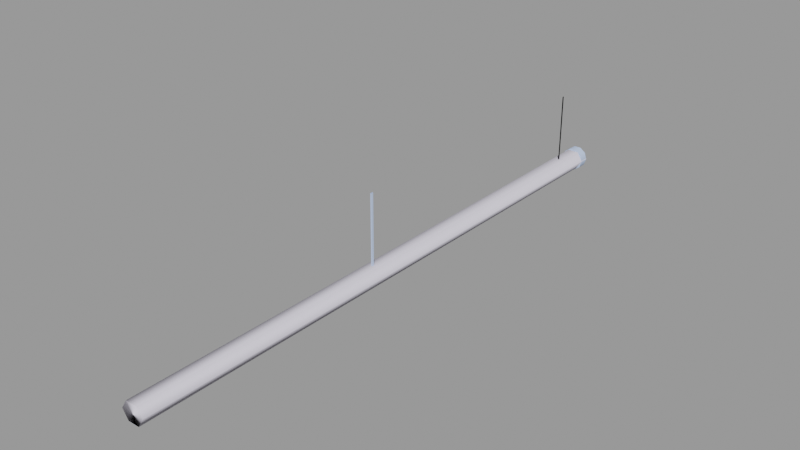 # Source: ceiling_pipe_128.blend  (saved by Blender 2.92.15; exported with 4.5.12 LTS)
import bpy
from mathutils import Matrix  # noqa: F401  (used for matrix-valued properties, if any)

bpy.ops.wm.read_factory_settings(use_empty=True)
scene = bpy.context.scene
scene.name = 'ceiling_pipe_128.qc'

# ---- collections
col_ceiling_pipe_128 = bpy.data.collections.new('ceiling_pipe_128'); scene.collection.children.link(col_ceiling_pipe_128)

# ---- materials (node trees are filled in below, after node groups)
mat_ceiling_pipe01 = bpy.data.materials.new('ceiling_pipe01')
mat_ceiling_pipe01.use_transparent_shadow = False
mat_ceiling_pipe01.diffuse_color = (0.5155, 0.6343, 0.8837, 1.0)
mat_phy = bpy.data.materials.new('  phy')
mat_phy.use_transparent_shadow = False
mat_phy.diffuse_color = (0.7927, 0.7641, 0.8802, 1.0)

# ---- material node trees

# ---- meshes
me_ceiling_pipe_128 = bpy.data.meshes.new('ceiling_pipe_128')
me_ceiling_pipe_128.from_pydata([(0.0, -7.817, -3e-06), (0.0, -8.317, -16.35), (0.0, -7.817, -16.35), (0.0, -8.317, -3e-06), (-2.097, -2.0, -18.46), (-0.847, -2.0, -19.37), (-0.07441, -2.0, -17.0), (0.6981, -2.0, -19.37), (1.948, -2.0, -18.46), (2.426, -2.0, -17.0), (1.948, -2.0, -15.53), (0.6981, -2.0, -14.62), (-0.847, -2.0, -14.62), (-2.097, -2.0, -15.53), (-2.574, -2.0, -17.0), (1.948, 1.5e-05, -18.46), (0.6981, 1.5e-05, -19.37), (-0.07441, 1.3e-05, -17.0), (-0.847, 1.5e-05, -19.37), (-2.097, 1.5e-05, -18.46), (-2.574, 1.3e-05, -17.0), (-2.097, 1.3e-05, -15.53), (-0.847, 1.3e-05, -14.62), (0.6981, 1.3e-05, -14.62), (1.948, 1.3e-05, -15.53), (2.426, 1.3e-05, -17.0), (-0.6153, 1e-06, -15.1), (-1.611, -63.62, -15.82), (-0.6153, -63.62, -15.1), (-1.611, 1e-06, -15.82), (-1.991, -63.62, -17.0), (-1.991, 1e-06, -17.0), (-1.611, -63.62, -18.17), (-1.611, 1e-06, -18.17), (-0.6153, -63.62, -18.89), (-0.6153, 1e-06, -18.89), (0.6153, -63.62, -18.89), (0.6153, 1e-06, -18.89), (1.611, -63.62, -18.17), (1.611, 1e-06, -18.17), (1.991, -63.62, -17.0), (1.991, 1e-06, -17.0), (1.611, -63.62, -15.82), (1.611, 1e-06, -15.82), (0.6153, -63.62, -15.1), (0.6153, 1e-06, -15.1), (-0.6153, -128.0, -15.1), (0.6153, -128.0, -15.1), (1.611, -128.0, -15.82), (1.991, -128.0, -17.0), (1.611, -128.0, -18.17), (0.6153, -128.0, -18.89), (-0.6153, -128.0, -18.89), (-1.611, -128.0, -18.17), (-1.991, -128.0, -17.0), (-1.611, -128.0, -15.82), (-0.125, -72.32, -16.35), (0.125, -72.32, -3e-06), (-0.125, -72.32, -3e-06), (0.125, -72.32, -16.35), (0.125, -71.82, -16.35), (0.125, -71.82, -3e-06), (-0.125, -71.82, -16.35), (-0.125, -71.82, -3e-06)], [], [(0, 1, 2), (0, 3, 1), (4, 5, 6), (5, 7, 6), (7, 8, 6), (8, 9, 6), (9, 10, 6), (10, 11, 6), (11, 12, 6), (12, 13, 6), (6, 13, 14), (14, 4, 6), (15, 16, 17), (16, 18, 17), (18, 19, 17), (19, 20, 17), (20, 21, 17), (21, 22, 17), (22, 23, 17), (23, 24, 17), (24, 25, 17), (25, 15, 17), (11, 23, 22), (11, 22, 12), (12, 22, 21), (12, 21, 13), (13, 21, 20), (13, 20, 14), (4, 14, 20), (4, 20, 19), (4, 19, 18), (4, 18, 5), (5, 18, 16), (5, 16, 7), (7, 16, 15), (7, 15, 8), (15, 9, 8), (15, 25, 9), (24, 9, 25), (24, 10, 9), (23, 10, 24), (23, 11, 10), (26, 27, 28), (26, 29, 27), (29, 30, 27), (29, 31, 30), (31, 32, 30), (31, 33, 32), (33, 34, 32), (33, 35, 34), (35, 36, 34), (35, 37, 36), (37, 38, 36), (37, 39, 38), (39, 40, 38), (39, 41, 40), (41, 42, 40), (41, 43, 42), (43, 44, 42), (43, 45, 44), (45, 28, 44), (45, 26, 28), (46, 44, 28), (46, 47, 44), (47, 42, 44), (47, 48, 42), (48, 40, 42), (48, 49, 40), (49, 38, 40), (49, 50, 38), (50, 36, 38), (50, 51, 36), (51, 34, 36), (51, 52, 34), (52, 32, 34), (52, 53, 32), (53, 30, 32), (53, 54, 30), (54, 27, 30), (54, 55, 27), (55, 28, 27), (55, 46, 28), (2, 3, 0), (2, 1, 3), (56, 57, 58), (56, 59, 57), (60, 57, 59), (60, 61, 57), (62, 58, 63), (62, 56, 58), (62, 61, 60), (62, 63, 61)])
me_ceiling_pipe_128.polygons.foreach_set('use_smooth', [True] * 92)
_k = set([(0, 2), (0, 3), (1, 2), (1, 3), (4, 5), (4, 14), (5, 7), (7, 8), (8, 9), (9, 10), (10, 11), (11, 12), (12, 13), (13, 14), (15, 16), (15, 25), (16, 18), (18, 19), (19, 20), (20, 21), (21, 22), (22, 23), (23, 24), (24, 25), (56, 58), (57, 59), (57, 60), (60, 61), (61, 62), (62, 63)])
me_ceiling_pipe_128.attributes.new('sharp_edge', 'BOOLEAN', 'EDGE').data.foreach_set('value', [ (min(e.vertices), max(e.vertices)) in _k for e in me_ceiling_pipe_128.edges])
_uv = me_ceiling_pipe_128.uv_layers.new(name='UVMap')
_uv.uv.foreach_set('vector', [0.5455, 0.7293, 0.5455, 0.5137, 0.5455, 0.5137, 0.5455, 0.7293, 0.5455, 0.7293, 0.5455, 0.5137, 0.5355, 0.4124, 0.5477, 0.4031, 0.5553, 0.4275, 0.5477, 0.4031, 0.5628, 0.4031, 0.5553, 0.4275, 0.5628, 0.4031, 0.575, 0.4124, 0.5553, 0.4275, 0.575, 0.4124, 0.5797, 0.4275, 0.5553, 0.4275, 0.5797, 0.4275, 0.575, 0.4426, 0.5553, 0.4275, 0.575, 0.4426, 0.5628, 0.4519, 0.5553, 0.4275, 0.5628, 0.4519, 0.5477, 0.4519, 0.5553, 0.4275, 0.5477, 0.4519, 0.5355, 0.4426, 0.5553, 0.4275, 0.5553, 0.4275, 0.5355, 0.4426, 0.5308, 0.4275, 0.5308, 0.4275, 0.5355, 0.4124, 0.5553, 0.4275, 0.575, 0.4124, 0.5628, 0.4031, 0.5553, 0.4275, 0.5628, 0.4031, 0.5477, 0.4031, 0.5553, 0.4275, 0.5477, 0.4031, 0.5355, 0.4124, 0.5553, 0.4275, 0.5355, 0.4124, 0.5308, 0.4275, 0.5553, 0.4275, 0.5308, 0.4275, 0.5355, 0.4426, 0.5553, 0.4275, 0.5355, 0.4426, 0.5477, 0.4519, 0.5553, 0.4275, 0.5477, 0.4519, 0.5628, 0.4519, 0.5553, 0.4275, 0.5628, 0.4519, 0.575, 0.4426, 0.5553, 0.4275, 0.575, 0.4426, 0.5797, 0.4275, 0.5553, 0.4275, 0.5797, 0.4275, 0.575, 0.4124, 0.5553, 0.4275, 0.2503, 0.9904, 0.2503, 0.966, 0.2749, 0.966, 0.2503, 0.9904, 0.2749, 0.966, 0.2749, 0.9904, 0.2749, 0.9904, 0.2749, 0.966, 0.2994, 0.966, 0.2749, 0.9904, 0.2994, 0.966, 0.2994, 0.9904, 0.2994, 0.9904, 0.2994, 0.966, 0.3239, 0.966, 0.2994, 0.9904, 0.3239, 0.966, 0.3239, 0.9904, 0.3484, 0.9904, 0.3239, 0.9904, 0.3239, 0.966, 0.3484, 0.9904, 0.3239, 0.966, 0.3484, 0.966, 0.3484, 0.9904, 0.3484, 0.966, 0.3729, 0.966, 0.3484, 0.9904, 0.3729, 0.966, 0.3729, 0.9904, 0.3729, 0.9904, 0.3729, 0.966, 0.3974, 0.966, 0.3729, 0.9904, 0.3974, 0.966, 0.3974, 0.9904, 0.3974, 0.9904, 0.3974, 0.966, 0.4219, 0.966, 0.3974, 0.9904, 0.4219, 0.966, 0.4219, 0.9904, 0.4219, 0.966, 0.4465, 0.9904, 0.4219, 0.9904, 0.4219, 0.966, 0.4465, 0.966, 0.4465, 0.9904, 0.471, 0.966, 0.4465, 0.9904, 0.4465, 0.966, 0.471, 0.966, 0.471, 0.9904, 0.4465, 0.9904, 0.4955, 0.966, 0.471, 0.9904, 0.471, 0.966, 0.4955, 0.966, 0.4955, 0.9904, 0.471, 0.9904, 0.0, -0.000314, 0.02451, 1.0, 0.0, 1.0, 0.0, -0.000314, 0.02451, -0.000314, 0.02451, 1.0, 0.02451, -0.000314, 0.04902, 1.0, 0.02451, 1.0, 0.02451, -0.000314, 0.04902, -0.000314, 0.04902, 1.0, 0.04902, -0.000314, 0.07354, 1.0, 0.04902, 1.0, 0.04902, -0.000314, 0.07354, -0.000314, 0.07354, 1.0, 0.07354, -0.000314, 0.09805, 1.0, 0.07354, 1.0, 0.07354, -0.000314, 0.09805, -0.000314, 0.09805, 1.0, 0.09805, -0.000314, 0.1226, 1.0, 0.09805, 1.0, 0.09805, -0.000314, 0.1226, -0.000314, 0.1226, 1.0, 0.1226, -0.000314, 0.1471, 1.0, 0.1226, 1.0, 0.1226, -0.000314, 0.1471, -0.000314, 0.1471, 1.0, 0.1471, -0.000314, 0.1716, 1.0, 0.1471, 1.0, 0.1471, -0.000314, 0.1716, -0.000314, 0.1716, 1.0, 0.1716, -0.000314, 0.1961, 1.0, 0.1716, 1.0, 0.1716, -0.000314, 0.1961, -0.000314, 0.1961, 1.0, 0.1961, -0.000314, 0.2206, 1.0, 0.1961, 1.0, 0.1961, -0.000314, 0.2206, -0.000314, 0.2206, 1.0, 0.2206, -0.000314, 0.2451, 1.0, 0.2206, 1.0, 0.2206, -0.000314, 0.2451, -0.000314, 0.2451, 1.0, 0.2439, -0.000314, 0.2195, 1.0, 0.2439, 1.0, 0.2439, -0.000314, 0.2195, -0.000314, 0.2195, 1.0, 0.2195, -0.000314, 0.1951, 1.0, 0.2195, 1.0, 0.2195, -0.000314, 0.1951, -0.000314, 0.1951, 1.0, 0.1951, -0.000314, 0.1707, 1.0, 0.1951, 1.0, 0.1951, -0.000314, 0.1707, -0.000314, 0.1707, 1.0, 0.1707, -0.000314, 0.1463, 1.0, 0.1707, 1.0, 0.1707, -0.000314, 0.1463, -0.000314, 0.1463, 1.0, 0.1463, -0.000314, 0.1219, 1.0, 0.1463, 1.0, 0.1463, -0.000314, 0.1219, -0.000314, 0.1219, 1.0, 0.1219, -0.000314, 0.09755, 1.0, 0.1219, 1.0, 0.1219, -0.000314, 0.09755, -0.000314, 0.09755, 1.0, 0.09755, -0.000314, 0.07316, 1.0, 0.09755, 1.0, 0.09755, -0.000314, 0.07316, -0.000314, 0.07316, 1.0, 0.07316, -0.000314, 0.04878, 1.0, 0.07316, 1.0, 0.07316, -0.000314, 0.04878, -0.000314, 0.04878, 1.0, 0.04878, -0.000314, 0.02439, 1.0, 0.04878, 1.0, 0.04878, -0.000314, 0.02439, -0.000314, 0.02439, 1.0, 0.02439, -0.000314, 0.0, 1.0, 0.02439, 1.0, 0.02439, -0.000314, 0.0, -0.000314, 0.0, 1.0, 0.5414, 0.5137, 0.5414, 0.7293, 0.5414, 0.7293, 0.5414, 0.5137, 0.5414, 0.5137, 0.5414, 0.7293, 0.5414, 0.5137, 0.5455, 0.7293, 0.5414, 0.7293, 0.5414, 0.5137, 0.5455, 0.5137, 0.5455, 0.7293, 0.5455, 0.5137, 0.5455, 0.7293, 0.5455, 0.5137, 0.5455, 0.5137, 0.5455, 0.7293, 0.5455, 0.7293, 0.5414, 0.5137, 0.5414, 0.7293, 0.5414, 0.7293, 0.5414, 0.5137, 0.5414, 0.5137, 0.5414, 0.7293, 0.5414, 0.5137, 0.5455, 0.7293, 0.5455, 0.5137, 0.5414, 0.5137, 0.5414, 0.7293, 0.5455, 0.7293])
_uv.active_render = True
_uv = me_ceiling_pipe_128.uv_layers.new(name='lightmap')
_uv.uv.foreach_set('vector', [0.249, 0.002002, 0.1687, 0.3323, 0.249, 0.3323, 0.5823, 0.002002, 0.5823, 0.08233, 0.252, 0.08233, 0.6657, 0.9187, 0.6657, 0.999, 0.502, 0.999, 0.999, 0.3323, 0.9187, 0.3323, 0.999, 0.1687, 0.501, 0.9177, 0.501, 0.998, 0.6647, 0.9177, 0.3323, 0.9187, 0.3323, 0.999, 0.1687, 0.999, 0.252, 0.249, 0.3323, 0.249, 0.3323, 0.08534, 0.9187, 0.499, 0.999, 0.499, 0.999, 0.3353, 0.998, 0.3343, 0.9177, 0.3343, 0.9177, 0.498, 0.1657, 0.999, 0.1657, 0.9187, 0.002002, 0.999, 0.999, 0.002002, 0.999, 0.1657, 0.9187, 0.1657, 0.1677, 0.9177, 0.1677, 0.998, 0.3313, 0.9177, 0.8323, 0.8353, 0.8323, 0.9157, 0.6687, 0.9157, 0.998, 0.1677, 0.9177, 0.1677, 0.9177, 0.3313, 0.001001, 0.9177, 0.001001, 0.998, 0.1647, 0.9177, 0.9177, 0.001001, 0.998, 0.001001, 0.9177, 0.1647, 0.6677, 0.9147, 0.6677, 0.8343, 0.8313, 0.8343, 0.9157, 0.8323, 0.8353, 0.8323, 0.9157, 0.6687, 0.6657, 0.9157, 0.6657, 0.8353, 0.502, 0.9157, 0.9147, 0.6677, 0.8343, 0.6677, 0.8343, 0.8313, 0.501, 0.9147, 0.501, 0.8343, 0.6647, 0.8343, 0.3313, 0.08433, 0.251, 0.08433, 0.251, 0.248, 0.749, 0.6687, 0.749, 0.749, 0.6687, 0.749, 0.748, 0.6677, 0.6677, 0.748, 0.6677, 0.6677, 0.749, 0.752, 0.749, 0.8323, 0.6687, 0.8323, 0.752, 0.749, 0.8323, 0.6687, 0.8323, 0.749, 0.751, 0.748, 0.751, 0.6677, 0.8313, 0.6677, 0.752, 0.8323, 0.8323, 0.752, 0.8323, 0.8323, 0.3353, 0.999, 0.4157, 0.999, 0.4157, 0.9187, 0.499, 0.8353, 0.4187, 0.9157, 0.499, 0.9157, 0.6677, 0.8313, 0.6677, 0.751, 0.748, 0.751, 0.8313, 0.751, 0.751, 0.8313, 0.751, 0.751, 0.4157, 0.8353, 0.4157, 0.9157, 0.3353, 0.9157, 0.4147, 0.8343, 0.3343, 0.9147, 0.3343, 0.8343, 0.499, 0.9187, 0.499, 0.999, 0.4187, 0.999, 0.498, 0.8343, 0.4177, 0.9147, 0.4177, 0.8343, 0.3343, 0.998, 0.4147, 0.9177, 0.3343, 0.9177, 0.252, 0.3323, 0.3323, 0.3323, 0.3323, 0.252, 0.498, 0.9177, 0.4177, 0.998, 0.4177, 0.9177, 0.251, 0.3313, 0.251, 0.251, 0.3313, 0.251, 0.5853, 0.4157, 0.6657, 0.3353, 0.6657, 0.4157, 0.5843, 0.4147, 0.5843, 0.3343, 0.6647, 0.3343, 0.002002, 0.9157, 0.3323, 0.8353, 0.3323, 0.9157, 0.3323, 0.6687, 0.3323, 0.749, 0.002002, 0.749, 0.3313, 0.8343, 0.001001, 0.9147, 0.001001, 0.8343, 0.6657, 0.6687, 0.6657, 0.749, 0.3353, 0.749, 0.9157, 0.3353, 0.8353, 0.6657, 0.9157, 0.6657, 0.9147, 0.3343, 0.8343, 0.3343, 0.8343, 0.6647, 0.002002, 0.8323, 0.3323, 0.752, 0.3323, 0.8323, 0.8353, 0.3323, 0.9157, 0.3323, 0.9157, 0.002002, 0.3353, 0.8323, 0.6657, 0.752, 0.6657, 0.8323, 0.3343, 0.8313, 0.3343, 0.751, 0.6647, 0.751, 0.8343, 0.3313, 0.9147, 0.001001, 0.8343, 0.001001, 0.001001, 0.8313, 0.001001, 0.751, 0.3313, 0.751, 0.8323, 0.3353, 0.752, 0.6657, 0.8323, 0.6657, 0.8313, 0.3343, 0.751, 0.3343, 0.751, 0.6647, 0.8323, 0.002002, 0.752, 0.3323, 0.8323, 0.3323, 0.3343, 0.748, 0.3343, 0.6677, 0.6647, 0.6677, 0.751, 0.3313, 0.8313, 0.001001, 0.751, 0.001001, 0.001001, 0.748, 0.001001, 0.6677, 0.3313, 0.6677, 0.749, 0.3353, 0.6687, 0.6657, 0.749, 0.6657, 0.748, 0.3343, 0.6677, 0.3343, 0.6677, 0.6647, 0.3353, 0.6657, 0.6657, 0.5853, 0.6657, 0.6657, 0.3343, 0.6647, 0.3343, 0.5843, 0.6647, 0.5843, 0.002002, 0.6657, 0.3323, 0.5853, 0.3323, 0.6657, 0.6657, 0.502, 0.6657, 0.5823, 0.3353, 0.5823, 0.002002, 0.5823, 0.3323, 0.502, 0.3323, 0.5823, 0.502, 0.4157, 0.5823, 0.4157, 0.5823, 0.08534, 0.749, 0.002002, 0.6687, 0.3323, 0.749, 0.3323, 0.748, 0.001001, 0.6677, 0.001001, 0.6677, 0.3313, 0.6657, 0.002002, 0.5853, 0.3323, 0.6657, 0.3323, 0.3343, 0.5813, 0.3343, 0.501, 0.6647, 0.501, 0.4157, 0.08534, 0.3353, 0.4157, 0.4157, 0.4157, 0.4147, 0.08433, 0.3343, 0.08433, 0.3343, 0.4147, 0.3353, 0.499, 0.6657, 0.4187, 0.6657, 0.499, 0.3343, 0.498, 0.3343, 0.4177, 0.6647, 0.4177, 0.499, 0.08534, 0.4187, 0.4157, 0.499, 0.4157, 0.498, 0.08433, 0.4177, 0.08433, 0.4177, 0.4147, 0.3313, 0.5843, 0.001001, 0.6647, 0.001001, 0.5843, 0.5813, 0.08433, 0.501, 0.08433, 0.501, 0.4147, 0.3313, 0.501, 0.001001, 0.5813, 0.001001, 0.501, 0.6647, 0.001001, 0.5843, 0.001001, 0.5843, 0.3313, 0.5813, 0.001001, 0.251, 0.08133, 0.251, 0.001001, 0.248, 0.001001, 0.1677, 0.001001, 0.1677, 0.3313, 0.08233, 0.002002, 0.002002, 0.3323, 0.08233, 0.3323, 0.3323, 0.3353, 0.3323, 0.4157, 0.002002, 0.4157, 0.08534, 0.3323, 0.1657, 0.002002, 0.1657, 0.3323, 0.002002, 0.499, 0.3323, 0.499, 0.3323, 0.4187, 0.3313, 0.4177, 0.001001, 0.498, 0.001001, 0.4177, 0.1647, 0.001001, 0.08433, 0.001001, 0.08433, 0.3313, 0.001001, 0.4147, 0.3313, 0.3343, 0.001001, 0.3343, 0.001001, 0.3313, 0.001001, 0.001001, 0.08133, 0.001001])
me_ceiling_pipe_128.materials.append(mat_ceiling_pipe01)
me_ceiling_pipe_128.use_remesh_fix_poles = True
me_ceiling_pipe_128.use_remesh_preserve_attributes = False
me_ceiling_pipe_128.use_mirror_vertex_groups = False
me_ceiling_pipe_128.update()
me_ceiling_pipe_128.normals_split_custom_set([tuple(v) for v in zip(*[iter([1.0, 0.0, 0.0, 1.0, 0.0, 0.0, 1.0, 0.0, 0.0, 1.0, 0.0, 0.0, 1.0, 0.0, 0.0, 1.0, 0.0, 0.0, -2.505e-07, -1.0, -1.071e-06, -2.505e-07, -1.0, -7.139e-07, -4.071e-14, -1.0, -5.062e-07, -2.505e-07, -1.0, -7.139e-07, 2.505e-07, -1.0, -6.814e-07, -4.071e-14, -1.0, -5.062e-07, 2.505e-07, -1.0, -6.814e-07, 2.505e-07, -1.0, -1.038e-06, -4.071e-14, -1.0, -5.062e-07, 2.505e-07, -1.0, -1.038e-06, 0.0, -1.0, -7.788e-07, -4.071e-14, -1.0, -5.062e-07, 0.0, -1.0, -7.788e-07, 0.0, -1.0, -3.245e-08, -4.071e-14, -1.0, -5.062e-07, 0.0, -1.0, -3.245e-08, 0.0, -1.0, -2.827e-15, -4.071e-14, -1.0, -5.062e-07, 0.0, -1.0, -2.827e-15, 0.0, -1.0, 3.245e-08, -4.071e-14, -1.0, -5.062e-07, 0.0, -1.0, 3.245e-08, 0.0, -1.0, 0.0, -4.071e-14, -1.0, -5.062e-07, -4.071e-14, -1.0, -5.062e-07, 0.0, -1.0, 0.0, 0.0, -1.0, -7.788e-07, 0.0, -1.0, -7.788e-07, -2.505e-07, -1.0, -1.071e-06, -4.071e-14, -1.0, -5.062e-07, -2.472e-07, 1.0, 1.021e-06, -2.472e-07, 1.0, 7.608e-07, 3.166e-14, 1.0, 4.924e-07, -2.472e-07, 1.0, 7.608e-07, 2.472e-07, 1.0, 7.608e-07, 3.166e-14, 1.0, 4.924e-07, 2.472e-07, 1.0, 7.608e-07, 2.472e-07, 1.0, 1.021e-06, 3.166e-14, 1.0, 4.924e-07, 2.472e-07, 1.0, 1.021e-06, 0.0, 1.0, 6.805e-07, 3.166e-14, 1.0, 4.924e-07, 0.0, 1.0, 6.805e-07, 0.0, 1.0, 0.0, 3.166e-14, 1.0, 4.924e-07, 0.0, 1.0, 0.0, 0.0, 1.0, 0.0, 3.166e-14, 1.0, 4.924e-07, 0.0, 1.0, 0.0, 0.0, 1.0, 0.0, 3.166e-14, 1.0, 4.924e-07, 0.0, 1.0, 0.0, 0.0, 1.0, 0.0, 3.166e-14, 1.0, 4.924e-07, 0.0, 1.0, 0.0, 0.0, 1.0, 6.805e-07, 3.166e-14, 1.0, 4.924e-07, 0.0, 1.0, 6.805e-07, -2.472e-07, 1.0, 1.021e-06, 3.166e-14, 1.0, 4.924e-07, 0.309, -9.07e-07, 0.9511, 0.309, -9.11e-07, 0.9511, -0.309, -8.664e-07, 0.9511, 0.309, -9.07e-07, 0.9511, -0.309, -8.664e-07, 0.9511, -0.309, -9.03e-07, 0.9511, -0.309, -9.03e-07, 0.9511, -0.309, -8.664e-07, 0.9511, -0.809, -5.537e-07, 0.5878, -0.309, -9.03e-07, 0.9511, -0.809, -5.537e-07, 0.5878, -0.809, -4.959e-07, 0.5878, -0.809, -4.959e-07, 0.5878, -0.809, -5.537e-07, 0.5878, -1.0, 9.431e-08, -2.095e-07, -0.809, -4.959e-07, 0.5878, -1.0, 9.431e-08, -2.095e-07, -1.0, 0.0, 9.276e-07, -0.809, 4.756e-07, -0.5878, -1.0, 0.0, 9.276e-07, -1.0, 9.431e-08, -2.095e-07, -0.809, 4.756e-07, -0.5878, -1.0, 9.431e-08, -2.095e-07, -0.809, 1.136e-06, -0.5878, -0.809, 4.756e-07, -0.5878, -0.809, 1.136e-06, -0.5878, -0.309, 4.715e-07, -0.9511, -0.809, 4.756e-07, -0.5878, -0.309, 4.715e-07, -0.9511, -0.309, 0.0, -0.9511, -0.309, 0.0, -0.9511, -0.309, 4.715e-07, -0.9511, 0.309, 0.0, -0.9511, -0.309, 0.0, -0.9511, 0.309, 0.0, -0.9511, 0.309, 4.796e-07, -0.9511, 0.309, 4.796e-07, -0.9511, 0.309, 0.0, -0.9511, 0.809, 4.814e-07, -0.5878, 0.309, 4.796e-07, -0.9511, 0.809, 4.814e-07, -0.5878, 0.809, 1.15e-06, -0.5878, 0.809, 4.814e-07, -0.5878, 1.0, 9.431e-08, 4.089e-07, 0.809, 1.15e-06, -0.5878, 0.809, 4.814e-07, -0.5878, 1.0, 0.0, -5.187e-07, 1.0, 9.431e-08, 4.089e-07, 0.809, -4.805e-07, 0.5878, 1.0, 9.431e-08, 4.089e-07, 1.0, 0.0, -5.187e-07, 0.809, -4.805e-07, 0.5878, 0.809, -5.708e-07, 0.5878, 1.0, 9.431e-08, 4.089e-07, 0.309, -9.11e-07, 0.9511, 0.809, -5.708e-07, 0.5878, 0.809, -4.805e-07, 0.5878, 0.309, -9.11e-07, 0.9511, 0.309, -9.07e-07, 0.9511, 0.809, -5.708e-07, 0.5878, -0.309, -6.469e-08, 0.9511, -0.809, -6.997e-08, 0.5878, -0.309, -6.014e-08, 0.9511, -0.309, -6.469e-08, 0.9511, -0.809, -6.171e-08, 0.5878, -0.809, -6.997e-08, 0.5878, -0.809, -6.171e-08, 0.5878, -1.0, -5.089e-08, 1.696e-07, -0.809, -6.997e-08, 0.5878, -0.809, -6.171e-08, 0.5878, -1.0, -4.428e-08, -1.247e-06, -1.0, -5.089e-08, 1.696e-07, -1.0, -4.428e-08, -1.247e-06, -0.809, -1.236e-08, -0.5878, -1.0, -5.089e-08, 1.696e-07, -1.0, -4.428e-08, -1.247e-06, -0.809, -1.699e-08, -0.5878, -0.809, -1.236e-08, -0.5878, -0.809, -1.699e-08, -0.5878, -0.309, 2.859e-08, -0.9511, -0.809, -1.236e-08, -0.5878, -0.809, -1.699e-08, -0.5878, -0.309, 1.441e-08, -0.9511, -0.309, 2.859e-08, -0.9511, -0.309, 1.441e-08, -0.9511, 0.309, 5.685e-08, -0.9511, -0.309, 2.859e-08, -0.9511, -0.309, 1.441e-08, -0.9511, 0.309, 4.342e-08, -0.9511, 0.309, 5.685e-08, -0.9511, 0.309, 4.342e-08, -0.9511, 0.809, 6.518e-08, -0.5878, 0.309, 5.685e-08, -0.9511, 0.309, 4.342e-08, -0.9511, 0.809, 5.625e-08, -0.5878, 0.809, 6.518e-08, -0.5878, 0.809, 5.625e-08, -0.5878, 1.0, 4.931e-08, -3.092e-07, 0.809, 6.518e-08, -0.5878, 0.809, 5.625e-08, -0.5878, 1.0, 4.252e-08, 1.177e-06, 1.0, 4.931e-08, -3.092e-07, 1.0, 4.252e-08, 1.177e-06, 0.809, 1.585e-08, 0.5878, 1.0, 4.931e-08, -3.092e-07, 1.0, 4.252e-08, 1.177e-06, 0.809, 3.838e-09, 0.5878, 0.809, 1.585e-08, 0.5878, 0.809, 3.838e-09, 0.5878, 0.309, -2.519e-08, 0.9511, 0.809, 1.585e-08, 0.5878, 0.809, 3.838e-09, 0.5878, 0.309, -4.163e-08, 0.9511, 0.309, -2.519e-08, 0.9511, 0.309, -4.163e-08, 0.9511, -0.309, -6.014e-08, 0.9511, 0.309, -2.519e-08, 0.9511, 0.309, -4.163e-08, 0.9511, -0.309, -6.469e-08, 0.9511, -0.309, -6.014e-08, 0.9511, -0.309, -4.272e-08, 0.9511, 0.309, -2.519e-08, 0.9511, -0.309, -6.014e-08, 0.9511, -0.309, -4.272e-08, 0.9511, 0.309, -1.894e-08, 0.9511, 0.309, -2.519e-08, 0.9511, 0.309, -1.894e-08, 0.9511, 0.809, 1.585e-08, 0.5878, 0.309, -2.519e-08, 0.9511, 0.309, -1.894e-08, 0.9511, 0.809, 9.718e-09, 0.5878, 0.809, 1.585e-08, 0.5878, 0.809, 9.718e-09, 0.5878, 1.0, 4.931e-08, -3.092e-07, 0.809, 1.585e-08, 0.5878, 0.809, 9.718e-09, 0.5878, 1.0, 4.549e-08, -8.379e-07, 1.0, 4.931e-08, -3.092e-07, 1.0, 4.549e-08, -8.379e-07, 0.809, 6.518e-08, -0.5878, 1.0, 4.931e-08, -3.092e-07, 1.0, 4.549e-08, -8.379e-07, 0.809, 7.238e-08, -0.5878, 0.809, 6.518e-08, -0.5878, 0.809, 7.238e-08, -0.5878, 0.309, 5.685e-08, -0.9511, 0.809, 6.518e-08, -0.5878, 0.809, 7.238e-08, -0.5878, 0.309, 7.119e-08, -0.9511, 0.309, 5.685e-08, -0.9511, 0.309, 7.119e-08, -0.9511, -0.309, 2.859e-08, -0.9511, 0.309, 5.685e-08, -0.9511, 0.309, 7.119e-08, -0.9511, -0.309, 4.152e-08, -0.9511, -0.309, 2.859e-08, -0.9511, -0.309, 4.152e-08, -0.9511, -0.809, -1.236e-08, -0.5878, -0.309, 2.859e-08, -0.9511, -0.309, 4.152e-08, -0.9511, -0.809, -2.779e-09, -0.5878, -0.809, -1.236e-08, -0.5878, -0.809, -2.779e-09, -0.5878, -1.0, -5.089e-08, 1.696e-07, -0.809, -1.236e-08, -0.5878, -0.809, -2.779e-09, -0.5878, -1.0, -4.375e-08, 6.483e-07, -1.0, -5.089e-08, 1.696e-07, -1.0, -4.375e-08, 6.483e-07, -0.809, -6.997e-08, 0.5878, -1.0, -5.089e-08, 1.696e-07, -1.0, -4.375e-08, 6.483e-07, -0.809, -5.781e-08, 0.5878, -0.809, -6.997e-08, 0.5878, -0.809, -5.781e-08, 0.5878, -0.309, -6.014e-08, 0.9511, -0.809, -6.997e-08, 0.5878, -0.809, -5.781e-08, 0.5878, -0.309, -4.272e-08, 0.9511, -0.309, -6.014e-08, 0.9511, -1.0, 0.0, 0.0, -1.0, 0.0, 0.0, -1.0, 0.0, 0.0, -1.0, 0.0, 0.0, -1.0, 0.0, 0.0, -1.0, 0.0, 0.0, 0.0, -1.0, 0.0, 0.0, -1.0, 0.0, 0.0, -1.0, 0.0, 0.0, -1.0, 0.0, 0.0, -1.0, 0.0, 0.0, -1.0, 0.0, 1.0, 0.0, 0.0, 1.0, 0.0, 0.0, 1.0, 0.0, 0.0, 1.0, 0.0, 0.0, 1.0, 0.0, 0.0, 1.0, 0.0, 0.0, -1.0, 0.0, 0.0, -1.0, 0.0, 0.0, -1.0, 0.0, 0.0, -1.0, 0.0, 0.0, -1.0, 0.0, 0.0, -1.0, 0.0, 0.0, 0.0, 1.0, 0.0, 0.0, 1.0, 0.0, 0.0, 1.0, 0.0, 0.0, 1.0, 0.0, 0.0, 1.0, 0.0, 0.0, 1.0, 0.0])] * 3)])
me_ceiling_pipe_128_physics = bpy.data.meshes.new('ceiling_pipe_128_physics')
me_ceiling_pipe_128_physics.from_pydata([(-1.267, -0.01373, -14.99), (-2.497, -0.01373, -16.92), (-1.267, -128.0, -14.99), (-2.497, -128.0, -16.92), (-1.267, -128.0, -18.86), (1.199, -128.0, -14.99), (1.199, -128.0, -18.86), (2.429, -128.0, -16.92), (-1.267, -0.01373, -18.86), (1.199, -0.01373, -14.99), (1.199, -0.01373, -18.86), (2.429, -0.01373, -16.92)], [], [(0, 1, 2), (2, 1, 3), (3, 4, 2), (4, 5, 2), (4, 6, 5), (6, 7, 5), (3, 1, 4), (8, 1, 0), (8, 0, 9), (8, 9, 10), (10, 9, 11), (4, 1, 8), (5, 11, 9), (5, 7, 11), (9, 0, 5), (6, 10, 7), (10, 11, 7), (6, 4, 8), (6, 8, 10), (0, 2, 5)])
me_ceiling_pipe_128_physics.polygons.foreach_set('use_smooth', [True] * 20)
_uv = me_ceiling_pipe_128_physics.uv_layers.new(name='UVMap')
_uv.uv.foreach_set('vector', [0.0, 0.0, 0.0, 0.0, 0.0, 0.0, 0.0, 0.0, 0.0, 0.0, 0.0, 0.0, 0.0, 0.0, 0.0, 0.0, 0.0, 0.0, 0.0, 0.0, 0.0, 0.0, 0.0, 0.0, 0.0, 0.0, 0.0, 0.0, 0.0, 0.0, 0.0, 0.0, 0.0, 0.0, 0.0, 0.0, 0.0, 0.0, 0.0, 0.0, 0.0, 0.0, 0.0, 0.0, 0.0, 0.0, 0.0, 0.0, 0.0, 0.0, 0.0, 0.0, 0.0, 0.0, 0.0, 0.0, 0.0, 0.0, 0.0, 0.0, 0.0, 0.0, 0.0, 0.0, 0.0, 0.0, 0.0, 0.0, 0.0, 0.0, 0.0, 0.0, 0.0, 0.0, 0.0, 0.0, 0.0, 0.0, 0.0, 0.0, 0.0, 0.0, 0.0, 0.0, 0.0, 0.0, 0.0, 0.0, 0.0, 0.0, 0.0, 0.0, 0.0, 0.0, 0.0, 0.0, 0.0, 0.0, 0.0, 0.0, 0.0, 0.0, 0.0, 0.0, 0.0, 0.0, 0.0, 0.0, 0.0, 0.0, 0.0, 0.0, 0.0, 0.0, 0.0, 0.0, 0.0, 0.0, 0.0, 0.0])
me_ceiling_pipe_128_physics.materials.append(mat_phy)
me_ceiling_pipe_128_physics.use_remesh_fix_poles = True
me_ceiling_pipe_128_physics.use_remesh_preserve_attributes = False
me_ceiling_pipe_128_physics.use_mirror_vertex_groups = False
me_ceiling_pipe_128_physics.update()
me_ceiling_pipe_128_physics.normals_split_custom_set([tuple(v) for v in zip(*[iter([-0.0173, -0.9539, -0.2995, -0.004812, -5.896e-05, -1.0, 0.01783, -0.7862, -0.6178, 0.01783, -0.7862, -0.6178, -0.004812, -5.896e-05, -1.0, 0.009614, 4.166e-05, -1.0, 0.009614, 4.166e-05, -1.0, 0.02978, 0.7859, -0.6176, 0.01783, -0.7862, -0.6178, 0.02978, 0.7859, -0.6176, 0.02234, -0.8857, 0.4637, 0.01783, -0.7862, -0.6178, 0.02978, 0.7859, -0.6176, 0.01735, 0.9539, 0.2996, 0.02234, -0.8857, 0.4637, 0.01735, 0.9539, 0.2996, 0.006213, 0.2072, 0.9783, 0.02234, -0.8857, 0.4637, 0.009614, 4.166e-05, -1.0, -0.004812, -5.896e-05, -1.0, 0.02978, 0.7859, -0.6176, -0.02888, 0.9537, -0.2995, -0.004812, -5.896e-05, -1.0, -0.0173, -0.9539, -0.2995, -0.02888, 0.9537, -0.2995, -0.0173, -0.9539, -0.2995, -0.04455, -0.885, 0.4634, -0.02888, 0.9537, -0.2995, -0.04455, -0.885, 0.4634, -0.01784, 0.7862, 0.6177, -0.01784, 0.7862, 0.6177, -0.04455, -0.885, 0.4634, -0.006229, -0.2073, 0.9783, 0.02978, 0.7859, -0.6176, -0.004812, -5.896e-05, -1.0, -0.02888, 0.9537, -0.2995, 0.02234, -0.8857, 0.4637, -0.006229, -0.2073, 0.9783, -0.04455, -0.885, 0.4634, 0.02234, -0.8857, 0.4637, 0.006213, 0.2072, 0.9783, -0.006229, -0.2073, 0.9783, -0.04455, -0.885, 0.4634, -0.0173, -0.9539, -0.2995, 0.02234, -0.8857, 0.4637, 0.01735, 0.9539, 0.2996, -0.01784, 0.7862, 0.6177, 0.006213, 0.2072, 0.9783, -0.01784, 0.7862, 0.6177, -0.006229, -0.2073, 0.9783, 0.006213, 0.2072, 0.9783, 0.01735, 0.9539, 0.2996, 0.02978, 0.7859, -0.6176, -0.02888, 0.9537, -0.2995, 0.01735, 0.9539, 0.2996, -0.02888, 0.9537, -0.2995, -0.01784, 0.7862, 0.6177, -0.0173, -0.9539, -0.2995, 0.01783, -0.7862, -0.6178, 0.02234, -0.8857, 0.4637])] * 3)])
arm_ceiling_pipe_128_qc_skeleton = bpy.data.armatures.new('ceiling_pipe_128.qc_skeleton')  # bones are not reproduced

# ---- objects
ob_ceiling_pipe_128_qc_skeleton = bpy.data.objects.new('ceiling_pipe_128.qc_skeleton', arm_ceiling_pipe_128_qc_skeleton)
ob_ceiling_pipe_128 = bpy.data.objects.new('ceiling_pipe_128', me_ceiling_pipe_128)
ob_ceiling_pipe_128_physics = bpy.data.objects.new('ceiling_pipe_128_physics', me_ceiling_pipe_128_physics)

# ---- transforms, parenting, visibility, modifiers, constraints
ob_ceiling_pipe_128_qc_skeleton.location = (0.0, 0.0, 0.0)
ob_ceiling_pipe_128_qc_skeleton.show_in_front = True
ob_ceiling_pipe_128_qc_skeleton.lineart.crease_threshold = 0.0
ob_ceiling_pipe_128.parent = ob_ceiling_pipe_128_qc_skeleton
ob_ceiling_pipe_128.location = (0.0, 0.0, 0.0)
ob_ceiling_pipe_128.lineart.crease_threshold = 0.0
_vg = ob_ceiling_pipe_128.vertex_groups.new(name='static_prop')
_vg.add([0, 1, 2, 3, 4, 5, 6, 7, 8, 9, 10, 11, 12, 13, 14, 15, 16, 17, 18, 19, 20, 21, 22, 23, 24, 25, 26, 27, 28, 29, 30, 31, 32, 33, 34, 35, 36, 37, 38, 39, 40, 41, 42, 43, 44, 45, 46, 47, 48, 49, 50, 51, 52, 53, 54, 55, 56, 57, 58, 59, 60, 61, 62, 63], 1.0, 'REPLACE')
_m = ob_ceiling_pipe_128.modifiers.new('Armature', 'ARMATURE')
_m.object = ob_ceiling_pipe_128_qc_skeleton
ob_ceiling_pipe_128_physics.parent = ob_ceiling_pipe_128_qc_skeleton
ob_ceiling_pipe_128_physics.location = (0.0, 0.0, 0.0)
ob_ceiling_pipe_128_physics.display_type = 'SOLID'
ob_ceiling_pipe_128_physics.show_wire = True
ob_ceiling_pipe_128_physics.lineart.crease_threshold = 0.0
_vg = ob_ceiling_pipe_128_physics.vertex_groups.new(name='static_prop')
_vg.add([0, 1, 2, 3, 4, 5, 6, 7, 8, 9, 10, 11], 1.0, 'REPLACE')
_m = ob_ceiling_pipe_128_physics.modifiers.new('Armature', 'ARMATURE')
_m.object = ob_ceiling_pipe_128_qc_skeleton

# ---- collection membership
scene.collection.objects.link(ob_ceiling_pipe_128_qc_skeleton)
scene.collection.objects.link(ob_ceiling_pipe_128)
scene.collection.objects.link(ob_ceiling_pipe_128_physics)
col_ceiling_pipe_128.objects.link(ob_ceiling_pipe_128_qc_skeleton)
col_ceiling_pipe_128.objects.link(ob_ceiling_pipe_128)
col_ceiling_pipe_128.objects.link(ob_ceiling_pipe_128_physics)

# ---- scene / render settings (as saved in the file)
scene.frame_start = 1; scene.frame_end = 250; scene.frame_set(0)
scene.render.engine = 'BLENDER_EEVEE_NEXT'
scene.cycles.use_denoising = False
scene.cycles.samples = 128
scene.cycles.sampling_pattern = 'TABULATED_SOBOL'
scene.cycles.use_adaptive_sampling = False
scene.cycles.use_light_tree = False
scene.view_settings.view_transform = 'Filmic'
bpy.context.view_layer.update()

# ---- added for rendering (the .blend has no active camera and no usable light): camera, sun + grey world if the file has none
cam_auto = bpy.data.cameras.new('AutoCamera')
cam_auto.lens = 50.0
cam_auto.sensor_width = 36.0
cam_auto.clip_end = 2103.88
ob_auto_camera = bpy.data.objects.new('AutoCamera', cam_auto)
scene.collection.objects.link(ob_auto_camera)
ob_auto_camera.location = (119.807, -207.862, 86.2171)
ob_auto_camera.rotation_euler = (1.09748, -7.21219e-08, 0.694738)
scene.camera = ob_auto_camera
light_auto_sun = bpy.data.lights.new('AutoSun', 'SUN')
light_auto_sun.energy = 3.0
light_auto_sun.angle = 0.0523599
ob_auto_sun = bpy.data.objects.new('AutoSun', light_auto_sun)
scene.collection.objects.link(ob_auto_sun)
ob_auto_sun.rotation_euler = (0.872665, 0.174533, 0.523599)
if scene.world is None:
    world_auto = bpy.data.worlds.new('AutoWorld')
    world_auto.color = (0.3, 0.3, 0.3)
    scene.world = world_auto
bpy.context.view_layer.update()

